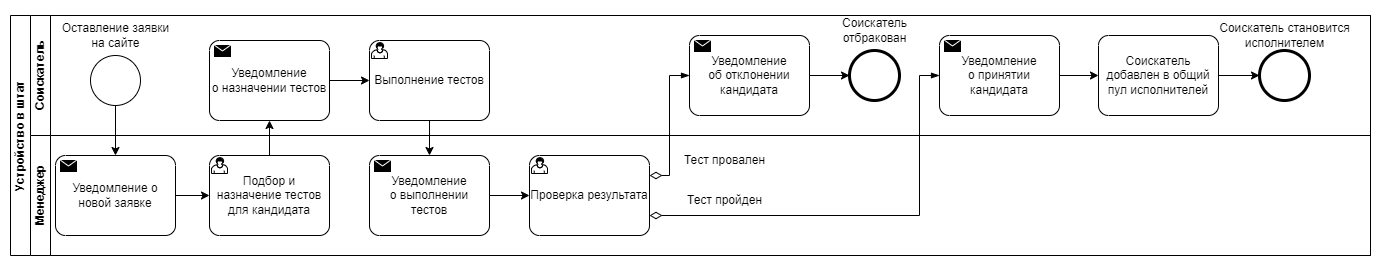

The diagram above was exported from draw.io. Its source (the exported page's mxGraphModel, read from the mxfile embedded in the PNG):
<mxGraphModel dx="1434" dy="-1637" grid="1" gridSize="10" guides="1" tooltips="1" connect="1" arrows="1" fold="1" page="1" pageScale="1" pageWidth="1169" pageHeight="827" math="0" shadow="0">
  <root>
    <mxCell id="0" />
    <mxCell id="1" parent="0" />
    <mxCell id="45" value="Устройство в штат" style="swimlane;html=1;childLayout=stackLayout;resizeParent=1;resizeParentMax=0;horizontal=0;startSize=20;horizontalStack=0;whiteSpace=wrap;" parent="1" vertex="1">
      <mxGeometry x="80" y="2560" width="1360" height="240" as="geometry" />
    </mxCell>
    <mxCell id="46" value="Соискатель" style="swimlane;html=1;startSize=20;horizontal=0;" parent="45" vertex="1">
      <mxGeometry x="20" width="1340" height="120" as="geometry" />
    </mxCell>
    <mxCell id="78" value="Оставление заявки&lt;br&gt;на сайте" style="text;html=1;align=center;verticalAlign=middle;resizable=0;points=[];autosize=1;strokeColor=none;fillColor=none;" parent="46" vertex="1">
      <mxGeometry x="20" width="130" height="40" as="geometry" />
    </mxCell>
    <mxCell id="135" value="" style="points=[[0.145,0.145,0],[0.5,0,0],[0.855,0.145,0],[1,0.5,0],[0.855,0.855,0],[0.5,1,0],[0.145,0.855,0],[0,0.5,0]];shape=mxgraph.bpmn.event;html=1;verticalLabelPosition=bottom;labelBackgroundColor=#ffffff;verticalAlign=top;align=center;perimeter=ellipsePerimeter;outlineConnect=0;aspect=fixed;outline=standard;symbol=general;strokeColor=default;" parent="46" vertex="1">
      <mxGeometry x="60" y="40" width="50" height="50" as="geometry" />
    </mxCell>
    <mxCell id="94" value="Выполнение тестов" style="points=[[0.25,0,0],[0.5,0,0],[0.75,0,0],[1,0.25,0],[1,0.5,0],[1,0.75,0],[0.75,1,0],[0.5,1,0],[0.25,1,0],[0,0.75,0],[0,0.5,0],[0,0.25,0]];shape=mxgraph.bpmn.task;whiteSpace=wrap;rectStyle=rounded;size=10;html=1;taskMarker=user;strokeColor=default;" parent="46" vertex="1">
      <mxGeometry x="339" y="25" width="120" height="80" as="geometry" />
    </mxCell>
    <mxCell id="145" value="" style="points=[[0.145,0.145,0],[0.5,0,0],[0.855,0.145,0],[1,0.5,0],[0.855,0.855,0],[0.5,1,0],[0.145,0.855,0],[0,0.5,0]];shape=mxgraph.bpmn.event;html=1;verticalLabelPosition=bottom;labelBackgroundColor=#ffffff;verticalAlign=top;align=center;perimeter=ellipsePerimeter;outlineConnect=0;aspect=fixed;outline=end;symbol=terminate2;strokeColor=default;" parent="46" vertex="1">
      <mxGeometry x="819" y="35" width="50" height="50" as="geometry" />
    </mxCell>
    <mxCell id="146" value="Соискатель&lt;br&gt;отбракован" style="text;html=1;align=center;verticalAlign=middle;resizable=0;points=[];autosize=1;strokeColor=none;fillColor=none;" parent="46" vertex="1">
      <mxGeometry x="799" y="-5" width="90" height="40" as="geometry" />
    </mxCell>
    <mxCell id="149" value="" style="edgeStyle=orthogonalEdgeStyle;rounded=0;jumpStyle=gap;html=1;" parent="46" source="147" target="148" edge="1">
      <mxGeometry relative="1" as="geometry" />
    </mxCell>
    <mxCell id="147" value="Соискатель добавлен в общий пул исполнителей" style="points=[[0.25,0,0],[0.5,0,0],[0.75,0,0],[1,0.25,0],[1,0.5,0],[1,0.75,0],[0.75,1,0],[0.5,1,0],[0.25,1,0],[0,0.75,0],[0,0.5,0],[0,0.25,0]];shape=mxgraph.bpmn.task;whiteSpace=wrap;rectStyle=rounded;size=10;html=1;taskMarker=abstract;strokeColor=default;" parent="46" vertex="1">
      <mxGeometry x="1068" y="20" width="120" height="80" as="geometry" />
    </mxCell>
    <mxCell id="148" value="" style="points=[[0.145,0.145,0],[0.5,0,0],[0.855,0.145,0],[1,0.5,0],[0.855,0.855,0],[0.5,1,0],[0.145,0.855,0],[0,0.5,0]];shape=mxgraph.bpmn.event;html=1;verticalLabelPosition=bottom;labelBackgroundColor=#ffffff;verticalAlign=top;align=center;perimeter=ellipsePerimeter;outlineConnect=0;aspect=fixed;outline=end;symbol=terminate2;strokeColor=default;" parent="46" vertex="1">
      <mxGeometry x="1229" y="35" width="50" height="50" as="geometry" />
    </mxCell>
    <mxCell id="150" value="Соискатель становится&lt;br&gt;исполнителем" style="text;html=1;align=center;verticalAlign=middle;resizable=0;points=[];autosize=1;strokeColor=none;fillColor=none;" parent="46" vertex="1">
      <mxGeometry x="1174" width="160" height="40" as="geometry" />
    </mxCell>
    <mxCell id="IVOCab5pVsxxlHQSK73W-284" value="Уведомление&lt;div&gt;о назначении тестов&lt;/div&gt;" style="points=[[0.25,0,0],[0.5,0,0],[0.75,0,0],[1,0.25,0],[1,0.5,0],[1,0.75,0],[0.75,1,0],[0.5,1,0],[0.25,1,0],[0,0.75,0],[0,0.5,0],[0,0.25,0]];shape=mxgraph.bpmn.task;whiteSpace=wrap;rectStyle=rounded;size=10;html=1;container=1;expand=0;collapsible=0;taskMarker=send;" parent="46" vertex="1">
      <mxGeometry x="179" y="25" width="120" height="80" as="geometry" />
    </mxCell>
    <mxCell id="IVOCab5pVsxxlHQSK73W-286" style="edgeStyle=orthogonalEdgeStyle;rounded=0;orthogonalLoop=1;jettySize=auto;html=1;entryX=0;entryY=0.5;entryDx=0;entryDy=0;entryPerimeter=0;" parent="46" source="IVOCab5pVsxxlHQSK73W-284" target="94" edge="1">
      <mxGeometry relative="1" as="geometry" />
    </mxCell>
    <mxCell id="IVOCab5pVsxxlHQSK73W-290" value="Уведомление&lt;div&gt;об отклонении кандидата&lt;/div&gt;" style="points=[[0.25,0,0],[0.5,0,0],[0.75,0,0],[1,0.25,0],[1,0.5,0],[1,0.75,0],[0.75,1,0],[0.5,1,0],[0.25,1,0],[0,0.75,0],[0,0.5,0],[0,0.25,0]];shape=mxgraph.bpmn.task;whiteSpace=wrap;rectStyle=rounded;size=10;html=1;container=1;expand=0;collapsible=0;taskMarker=send;" parent="46" vertex="1">
      <mxGeometry x="659" y="20" width="120" height="80" as="geometry" />
    </mxCell>
    <mxCell id="IVOCab5pVsxxlHQSK73W-293" style="edgeStyle=orthogonalEdgeStyle;rounded=0;orthogonalLoop=1;jettySize=auto;html=1;entryX=0;entryY=0.5;entryDx=0;entryDy=0;entryPerimeter=0;" parent="46" source="IVOCab5pVsxxlHQSK73W-290" target="145" edge="1">
      <mxGeometry relative="1" as="geometry" />
    </mxCell>
    <mxCell id="IVOCab5pVsxxlHQSK73W-294" value="Уведомление&lt;div&gt;о принятии кандидата&lt;/div&gt;" style="points=[[0.25,0,0],[0.5,0,0],[0.75,0,0],[1,0.25,0],[1,0.5,0],[1,0.75,0],[0.75,1,0],[0.5,1,0],[0.25,1,0],[0,0.75,0],[0,0.5,0],[0,0.25,0]];shape=mxgraph.bpmn.task;whiteSpace=wrap;rectStyle=rounded;size=10;html=1;container=1;expand=0;collapsible=0;taskMarker=send;" parent="46" vertex="1">
      <mxGeometry x="909" y="20" width="120" height="80" as="geometry" />
    </mxCell>
    <mxCell id="IVOCab5pVsxxlHQSK73W-296" style="edgeStyle=orthogonalEdgeStyle;rounded=0;orthogonalLoop=1;jettySize=auto;html=1;entryX=0;entryY=0.5;entryDx=0;entryDy=0;entryPerimeter=0;" parent="46" source="IVOCab5pVsxxlHQSK73W-294" target="147" edge="1">
      <mxGeometry relative="1" as="geometry" />
    </mxCell>
    <mxCell id="47" value="Менеджер" style="swimlane;html=1;startSize=20;horizontal=0;" parent="45" vertex="1">
      <mxGeometry x="20" y="120" width="1340" height="120" as="geometry" />
    </mxCell>
    <mxCell id="93" value="Подбор и назначение тестов&lt;br style=&quot;border-color: var(--border-color);&quot;&gt;для кандидата" style="points=[[0.25,0,0],[0.5,0,0],[0.75,0,0],[1,0.25,0],[1,0.5,0],[1,0.75,0],[0.75,1,0],[0.5,1,0],[0.25,1,0],[0,0.75,0],[0,0.5,0],[0,0.25,0]];shape=mxgraph.bpmn.task;whiteSpace=wrap;rectStyle=rounded;size=10;html=1;taskMarker=user;strokeColor=default;" parent="47" vertex="1">
      <mxGeometry x="179" y="20" width="120" height="80" as="geometry" />
    </mxCell>
    <mxCell id="95" value="Проверка результата" style="points=[[0.25,0,0],[0.5,0,0],[0.75,0,0],[1,0.25,0],[1,0.5,0],[1,0.75,0],[0.75,1,0],[0.5,1,0],[0.25,1,0],[0,0.75,0],[0,0.5,0],[0,0.25,0]];shape=mxgraph.bpmn.task;whiteSpace=wrap;rectStyle=rounded;size=10;html=1;taskMarker=user;strokeColor=default;" parent="47" vertex="1">
      <mxGeometry x="499" y="20" width="120" height="80" as="geometry" />
    </mxCell>
    <mxCell id="142" value="Тест провален" style="text;html=1;align=center;verticalAlign=middle;resizable=0;points=[];autosize=1;strokeColor=none;fillColor=none;" parent="47" vertex="1">
      <mxGeometry x="639" y="10" width="110" height="30" as="geometry" />
    </mxCell>
    <mxCell id="IVOCab5pVsxxlHQSK73W-283" value="" style="edgeStyle=orthogonalEdgeStyle;rounded=0;orthogonalLoop=1;jettySize=auto;html=1;" parent="47" source="IVOCab5pVsxxlHQSK73W-281" target="93" edge="1">
      <mxGeometry relative="1" as="geometry" />
    </mxCell>
    <mxCell id="IVOCab5pVsxxlHQSK73W-281" value="Уведомление о новой заявке" style="points=[[0.25,0,0],[0.5,0,0],[0.75,0,0],[1,0.25,0],[1,0.5,0],[1,0.75,0],[0.75,1,0],[0.5,1,0],[0.25,1,0],[0,0.75,0],[0,0.5,0],[0,0.25,0]];shape=mxgraph.bpmn.task;whiteSpace=wrap;rectStyle=rounded;size=10;html=1;container=1;expand=0;collapsible=0;taskMarker=send;" parent="47" vertex="1">
      <mxGeometry x="25" y="20" width="120" height="80" as="geometry" />
    </mxCell>
    <mxCell id="IVOCab5pVsxxlHQSK73W-287" value="Уведомление&lt;div&gt;о выполнении тестов&lt;/div&gt;" style="points=[[0.25,0,0],[0.5,0,0],[0.75,0,0],[1,0.25,0],[1,0.5,0],[1,0.75,0],[0.75,1,0],[0.5,1,0],[0.25,1,0],[0,0.75,0],[0,0.5,0],[0,0.25,0]];shape=mxgraph.bpmn.task;whiteSpace=wrap;rectStyle=rounded;size=10;html=1;container=1;expand=0;collapsible=0;taskMarker=send;" parent="47" vertex="1">
      <mxGeometry x="339" y="20" width="120" height="80" as="geometry" />
    </mxCell>
    <mxCell id="IVOCab5pVsxxlHQSK73W-289" style="edgeStyle=orthogonalEdgeStyle;rounded=0;orthogonalLoop=1;jettySize=auto;html=1;entryX=0;entryY=0.5;entryDx=0;entryDy=0;entryPerimeter=0;" parent="47" source="IVOCab5pVsxxlHQSK73W-287" target="95" edge="1">
      <mxGeometry relative="1" as="geometry" />
    </mxCell>
    <mxCell id="144" value="Тест пройден" style="text;html=1;align=center;verticalAlign=middle;resizable=0;points=[];autosize=1;strokeColor=none;fillColor=none;" parent="47" vertex="1">
      <mxGeometry x="644" y="50" width="100" height="30" as="geometry" />
    </mxCell>
    <mxCell id="141" value="" style="edgeStyle=elbowEdgeStyle;fontSize=12;html=1;endArrow=blockThin;endFill=1;startArrow=diamondThin;startFill=0;endSize=6;startSize=10;rounded=0;jumpStyle=gap;exitX=1;exitY=0.25;exitDx=0;exitDy=0;exitPerimeter=0;entryX=0;entryY=0.5;entryDx=0;entryDy=0;entryPerimeter=0;" parent="45" source="95" target="IVOCab5pVsxxlHQSK73W-290" edge="1">
      <mxGeometry width="160" relative="1" as="geometry">
        <mxPoint x="599" y="140" as="sourcePoint" />
        <mxPoint x="839" y="90" as="targetPoint" />
        <Array as="points">
          <mxPoint x="659" y="110" />
        </Array>
      </mxGeometry>
    </mxCell>
    <mxCell id="143" value="" style="edgeStyle=elbowEdgeStyle;fontSize=12;html=1;endArrow=blockThin;endFill=1;startArrow=diamondThin;startFill=0;endSize=6;startSize=10;rounded=0;jumpStyle=gap;entryX=0;entryY=0.5;entryDx=0;entryDy=0;entryPerimeter=0;exitX=1;exitY=0.75;exitDx=0;exitDy=0;exitPerimeter=0;" parent="45" source="95" target="IVOCab5pVsxxlHQSK73W-294" edge="1">
      <mxGeometry width="160" relative="1" as="geometry">
        <mxPoint x="569" y="220" as="sourcePoint" />
        <mxPoint x="610" y="200" as="targetPoint" />
        <Array as="points">
          <mxPoint x="909" y="120" />
        </Array>
      </mxGeometry>
    </mxCell>
    <mxCell id="IVOCab5pVsxxlHQSK73W-282" style="edgeStyle=orthogonalEdgeStyle;rounded=0;orthogonalLoop=1;jettySize=auto;html=1;entryX=0.5;entryY=0;entryDx=0;entryDy=0;entryPerimeter=0;" parent="45" source="135" target="IVOCab5pVsxxlHQSK73W-281" edge="1">
      <mxGeometry relative="1" as="geometry" />
    </mxCell>
    <mxCell id="IVOCab5pVsxxlHQSK73W-285" style="edgeStyle=orthogonalEdgeStyle;rounded=0;orthogonalLoop=1;jettySize=auto;html=1;entryX=0.5;entryY=1;entryDx=0;entryDy=0;entryPerimeter=0;" parent="45" source="93" target="IVOCab5pVsxxlHQSK73W-284" edge="1">
      <mxGeometry relative="1" as="geometry" />
    </mxCell>
    <mxCell id="IVOCab5pVsxxlHQSK73W-297" style="edgeStyle=orthogonalEdgeStyle;rounded=0;orthogonalLoop=1;jettySize=auto;html=1;entryX=0.5;entryY=0;entryDx=0;entryDy=0;entryPerimeter=0;" parent="45" source="94" target="IVOCab5pVsxxlHQSK73W-287" edge="1">
      <mxGeometry relative="1" as="geometry" />
    </mxCell>
  </root>
</mxGraphModel>